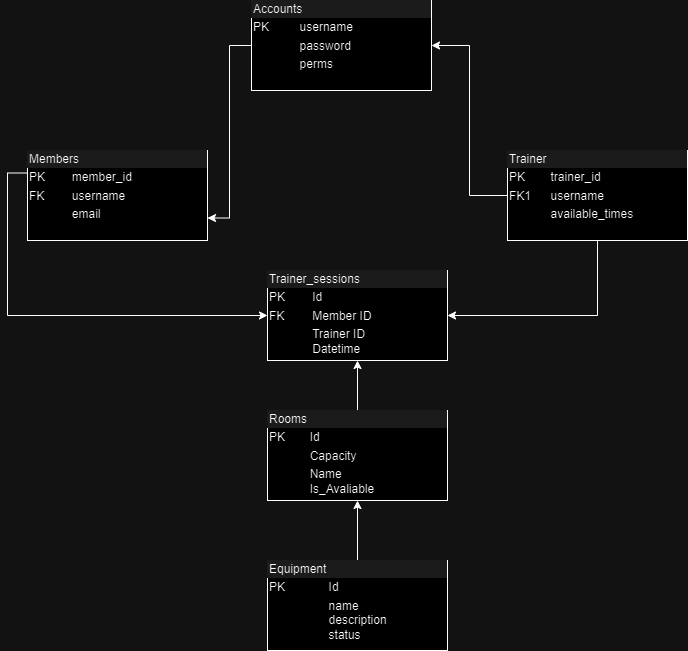

The diagram above was exported from draw.io. Its source (the exported page's mxGraphModel, read from the mxfile embedded in the PNG):
<mxGraphModel dx="1434" dy="780" grid="1" gridSize="10" guides="1" tooltips="1" connect="1" arrows="1" fold="1" page="1" pageScale="1" pageWidth="827" pageHeight="1169" math="0" shadow="0">
  <root>
    <mxCell id="WIyWlLk6GJQsqaUBKTNV-0" />
    <mxCell id="WIyWlLk6GJQsqaUBKTNV-1" parent="WIyWlLk6GJQsqaUBKTNV-0" />
    <mxCell id="YPKqqgce_fZXUWiKm6_W-26" style="edgeStyle=orthogonalEdgeStyle;rounded=0;orthogonalLoop=1;jettySize=auto;html=1;entryX=1;entryY=0.75;entryDx=0;entryDy=0;" edge="1" parent="WIyWlLk6GJQsqaUBKTNV-1" source="YPKqqgce_fZXUWiKm6_W-10" target="YPKqqgce_fZXUWiKm6_W-20">
      <mxGeometry relative="1" as="geometry" />
    </mxCell>
    <mxCell id="YPKqqgce_fZXUWiKm6_W-10" value="&lt;div style=&quot;box-sizing:border-box;width:100%;background:#e4e4e4;padding:2px;&quot;&gt;Accounts&lt;/div&gt;&lt;table style=&quot;width:100%;font-size:1em;&quot; cellpadding=&quot;2&quot; cellspacing=&quot;0&quot;&gt;&lt;tbody&gt;&lt;tr&gt;&lt;td&gt;PK&lt;/td&gt;&lt;td&gt;username&lt;/td&gt;&lt;/tr&gt;&lt;tr&gt;&lt;td&gt;&lt;br&gt;&lt;/td&gt;&lt;td&gt;password&lt;/td&gt;&lt;/tr&gt;&lt;tr&gt;&lt;td&gt;&lt;/td&gt;&lt;td&gt;perms&lt;/td&gt;&lt;/tr&gt;&lt;/tbody&gt;&lt;/table&gt;" style="verticalAlign=top;align=left;overflow=fill;html=1;whiteSpace=wrap;" vertex="1" parent="WIyWlLk6GJQsqaUBKTNV-1">
      <mxGeometry x="324" y="50" width="180" height="90" as="geometry" />
    </mxCell>
    <mxCell id="YPKqqgce_fZXUWiKm6_W-25" style="edgeStyle=orthogonalEdgeStyle;rounded=0;orthogonalLoop=1;jettySize=auto;html=1;entryX=1;entryY=0.5;entryDx=0;entryDy=0;" edge="1" parent="WIyWlLk6GJQsqaUBKTNV-1" source="YPKqqgce_fZXUWiKm6_W-17" target="YPKqqgce_fZXUWiKm6_W-10">
      <mxGeometry relative="1" as="geometry" />
    </mxCell>
    <mxCell id="YPKqqgce_fZXUWiKm6_W-29" style="edgeStyle=orthogonalEdgeStyle;rounded=0;orthogonalLoop=1;jettySize=auto;html=1;exitX=0.5;exitY=1;exitDx=0;exitDy=0;entryX=1;entryY=0.5;entryDx=0;entryDy=0;" edge="1" parent="WIyWlLk6GJQsqaUBKTNV-1" source="YPKqqgce_fZXUWiKm6_W-17" target="YPKqqgce_fZXUWiKm6_W-22">
      <mxGeometry relative="1" as="geometry" />
    </mxCell>
    <mxCell id="YPKqqgce_fZXUWiKm6_W-17" value="&lt;div style=&quot;box-sizing:border-box;width:100%;background:#e4e4e4;padding:2px;&quot;&gt;Trainer&lt;/div&gt;&lt;table style=&quot;width:100%;font-size:1em;&quot; cellpadding=&quot;2&quot; cellspacing=&quot;0&quot;&gt;&lt;tbody&gt;&lt;tr&gt;&lt;td&gt;PK&lt;/td&gt;&lt;td&gt;trainer_id&lt;/td&gt;&lt;/tr&gt;&lt;tr&gt;&lt;td&gt;FK1&lt;/td&gt;&lt;td&gt;username&lt;/td&gt;&lt;/tr&gt;&lt;tr&gt;&lt;td&gt;&lt;/td&gt;&lt;td&gt;available_times&lt;br&gt;&lt;/td&gt;&lt;/tr&gt;&lt;/tbody&gt;&lt;/table&gt;" style="verticalAlign=top;align=left;overflow=fill;html=1;whiteSpace=wrap;" vertex="1" parent="WIyWlLk6GJQsqaUBKTNV-1">
      <mxGeometry x="580" y="200" width="180" height="90" as="geometry" />
    </mxCell>
    <mxCell id="YPKqqgce_fZXUWiKm6_W-32" style="edgeStyle=orthogonalEdgeStyle;rounded=0;orthogonalLoop=1;jettySize=auto;html=1;exitX=0;exitY=0.25;exitDx=0;exitDy=0;entryX=0;entryY=0.5;entryDx=0;entryDy=0;" edge="1" parent="WIyWlLk6GJQsqaUBKTNV-1" source="YPKqqgce_fZXUWiKm6_W-20" target="YPKqqgce_fZXUWiKm6_W-22">
      <mxGeometry relative="1" as="geometry" />
    </mxCell>
    <mxCell id="YPKqqgce_fZXUWiKm6_W-20" value="&lt;div style=&quot;box-sizing:border-box;width:100%;background:#e4e4e4;padding:2px;&quot;&gt;Members&lt;/div&gt;&lt;table style=&quot;width:100%;font-size:1em;&quot; cellpadding=&quot;2&quot; cellspacing=&quot;0&quot;&gt;&lt;tbody&gt;&lt;tr&gt;&lt;td&gt;PK&lt;/td&gt;&lt;td&gt;member_id&lt;/td&gt;&lt;/tr&gt;&lt;tr&gt;&lt;td&gt;FK&lt;/td&gt;&lt;td&gt;username&lt;/td&gt;&lt;/tr&gt;&lt;tr&gt;&lt;td&gt;&lt;/td&gt;&lt;td&gt;email&lt;br&gt;&lt;br&gt;&lt;/td&gt;&lt;/tr&gt;&lt;/tbody&gt;&lt;/table&gt;" style="verticalAlign=top;align=left;overflow=fill;html=1;whiteSpace=wrap;" vertex="1" parent="WIyWlLk6GJQsqaUBKTNV-1">
      <mxGeometry x="100" y="200" width="180" height="90" as="geometry" />
    </mxCell>
    <mxCell id="YPKqqgce_fZXUWiKm6_W-31" style="edgeStyle=orthogonalEdgeStyle;rounded=0;orthogonalLoop=1;jettySize=auto;html=1;exitX=0.5;exitY=0;exitDx=0;exitDy=0;entryX=0.5;entryY=1;entryDx=0;entryDy=0;" edge="1" parent="WIyWlLk6GJQsqaUBKTNV-1" source="YPKqqgce_fZXUWiKm6_W-21" target="YPKqqgce_fZXUWiKm6_W-22">
      <mxGeometry relative="1" as="geometry">
        <mxPoint x="430" y="420" as="targetPoint" />
      </mxGeometry>
    </mxCell>
    <mxCell id="YPKqqgce_fZXUWiKm6_W-21" value="&lt;div style=&quot;box-sizing:border-box;width:100%;background:#e4e4e4;padding:2px;&quot;&gt;Rooms&lt;/div&gt;&lt;table style=&quot;width:100%;font-size:1em;&quot; cellpadding=&quot;2&quot; cellspacing=&quot;0&quot;&gt;&lt;tbody&gt;&lt;tr&gt;&lt;td&gt;PK&lt;/td&gt;&lt;td&gt;Id&lt;/td&gt;&lt;/tr&gt;&lt;tr&gt;&lt;td&gt;&lt;br&gt;&lt;/td&gt;&lt;td&gt;Capacity&lt;/td&gt;&lt;/tr&gt;&lt;tr&gt;&lt;td&gt;&lt;/td&gt;&lt;td&gt;Name&lt;br&gt;Is_Avaliable&lt;br&gt;&lt;br&gt;&lt;/td&gt;&lt;/tr&gt;&lt;/tbody&gt;&lt;/table&gt;" style="verticalAlign=top;align=left;overflow=fill;html=1;whiteSpace=wrap;" vertex="1" parent="WIyWlLk6GJQsqaUBKTNV-1">
      <mxGeometry x="340" y="460" width="180" height="90" as="geometry" />
    </mxCell>
    <mxCell id="YPKqqgce_fZXUWiKm6_W-22" value="&lt;div style=&quot;box-sizing:border-box;width:100%;background:#e4e4e4;padding:2px;&quot;&gt;Trainer_sessions&lt;/div&gt;&lt;table style=&quot;width:100%;font-size:1em;&quot; cellpadding=&quot;2&quot; cellspacing=&quot;0&quot;&gt;&lt;tbody&gt;&lt;tr&gt;&lt;td&gt;PK&lt;/td&gt;&lt;td&gt;Id&lt;/td&gt;&lt;/tr&gt;&lt;tr&gt;&lt;td&gt;FK&lt;/td&gt;&lt;td&gt;Member ID&lt;/td&gt;&lt;/tr&gt;&lt;tr&gt;&lt;td&gt;&lt;/td&gt;&lt;td&gt;Trainer ID&lt;br&gt;Datetime&lt;br&gt;&lt;br&gt;&lt;/td&gt;&lt;/tr&gt;&lt;/tbody&gt;&lt;/table&gt;" style="verticalAlign=top;align=left;overflow=fill;html=1;whiteSpace=wrap;" vertex="1" parent="WIyWlLk6GJQsqaUBKTNV-1">
      <mxGeometry x="340" y="320" width="180" height="90" as="geometry" />
    </mxCell>
    <mxCell id="YPKqqgce_fZXUWiKm6_W-30" style="edgeStyle=orthogonalEdgeStyle;rounded=0;orthogonalLoop=1;jettySize=auto;html=1;exitX=0.5;exitY=0;exitDx=0;exitDy=0;entryX=0.5;entryY=1;entryDx=0;entryDy=0;" edge="1" parent="WIyWlLk6GJQsqaUBKTNV-1" source="YPKqqgce_fZXUWiKm6_W-23" target="YPKqqgce_fZXUWiKm6_W-21">
      <mxGeometry relative="1" as="geometry" />
    </mxCell>
    <mxCell id="YPKqqgce_fZXUWiKm6_W-23" value="&lt;div style=&quot;box-sizing:border-box;width:100%;background:#e4e4e4;padding:2px;&quot;&gt;Equipment&lt;/div&gt;&lt;table style=&quot;width:100%;font-size:1em;&quot; cellpadding=&quot;2&quot; cellspacing=&quot;0&quot;&gt;&lt;tbody&gt;&lt;tr&gt;&lt;td&gt;PK&lt;/td&gt;&lt;td&gt;Id&lt;/td&gt;&lt;/tr&gt;&lt;tr&gt;&lt;td&gt;&lt;br&gt;&lt;/td&gt;&lt;td&gt;name&lt;br&gt;description&lt;br&gt;status&lt;/td&gt;&lt;/tr&gt;&lt;tr&gt;&lt;td&gt;&lt;span style=&quot;white-space: pre;&quot;&gt;&#09;&lt;/span&gt;&lt;/td&gt;&lt;td&gt;&lt;br&gt;&lt;br&gt;&lt;/td&gt;&lt;/tr&gt;&lt;/tbody&gt;&lt;/table&gt;" style="verticalAlign=top;align=left;overflow=fill;html=1;whiteSpace=wrap;" vertex="1" parent="WIyWlLk6GJQsqaUBKTNV-1">
      <mxGeometry x="340" y="610" width="180" height="90" as="geometry" />
    </mxCell>
  </root>
</mxGraphModel>